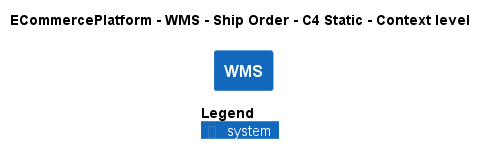

The diagram above was rendered by PlantUML. Its source (embedded in the PNG):
@startuml
!pragma layout smetana
!include ..\..\..\..\..\.c4s\C4_Context.puml

AddElementTag("c4interflow:lifecycle:new", $bgColor=green, $fontColor=#ffffff, $borderColor=green, $shadowing="False")
AddElementTag("c4interflow:lifecycle:changed", $bgColor=orange, $fontColor=#ffffff, $borderColor=orange, $shadowing="False")
AddElementTag("c4interflow:lifecycle:removed", $bgColor=red, $fontColor=#ffffff, $borderColor=red, $shadowing="False")

AddRelTag("c4interflow:lifecycle:new", $textColor=green, $lineColor=green)
AddRelTag("c4interflow:lifecycle:changed", $textColor=orange, $lineColor=orange)
AddRelTag("c4interflow:lifecycle:removed", $textColor=red, $lineColor=red)

SHOW_PERSON_PORTRAIT()
LAYOUT_TOP_DOWN()

skinparam linetype polyline

title ECommercePlatform - WMS - Ship Order - C4 Static - Context level

System(ECommercePlatform.SoftwareSystems.WMS, "WMS", "")



SHOW_LEGEND()
@enduml